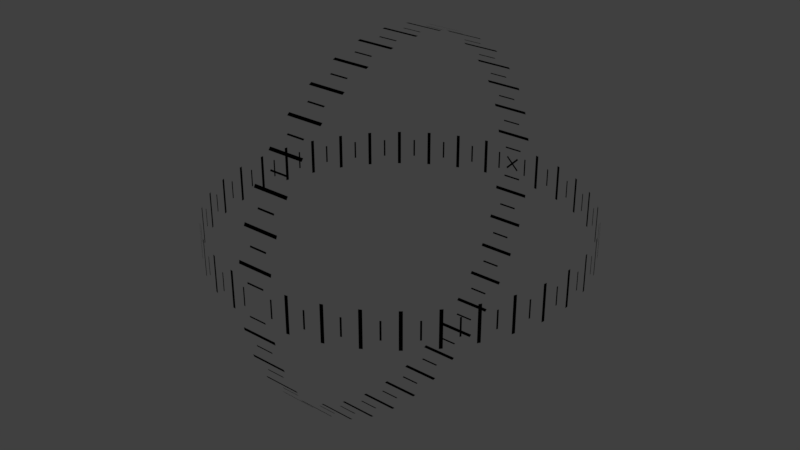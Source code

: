 # Source: degree_sphere.blend  (saved by Blender 2.79.0; exported with 4.5.12 LTS)
import bpy
from mathutils import Matrix  # noqa: F401  (used for matrix-valued properties, if any)

bpy.ops.wm.read_factory_settings(use_empty=True)
scene = bpy.context.scene
scene.name = 'Scene'

# ---- collections
col_collection_1 = bpy.data.collections.new('Collection 1'); scene.collection.children.link(col_collection_1)

# ---- materials (node trees are filled in below, after node groups)
mat_black = bpy.data.materials.new('black')
mat_black.alpha_threshold = 0.0
mat_black.use_transparent_shadow = False
mat_black.diffuse_color = (0.0, 0.0, 0.0, 1.0)
mat_black.roughness = 0.5
mat_black.specular_intensity = 0.2

# ---- material node trees

# ---- world
world_world = bpy.data.worlds.new('World'); scene.world = world_world
world_world.color = (0.05088, 0.05088, 0.05088)
world_world.use_sun_shadow = False
world_world.sun_shadow_jitter_overblur = 0.0
world_world.cycles.sampling_method = 'MANUAL'

# ---- meshes
me_cylinder = bpy.data.meshes.new('Cylinder')
me_cylinder.from_pydata([(1.822, 9.831, -1.0), (1.822, 9.831, 1.0), (3.502, 9.366, -1.0), (3.502, 9.366, 1.0), (5.075, 8.615, -1.0), (5.075, 8.615, 1.0), (6.494, 7.603, -1.0), (6.494, 7.603, 1.0), (7.715, 6.36, -1.0), (7.715, 6.36, 1.0), (8.703, 4.924, -1.0), (8.703, 4.924, 1.0), (9.425, 3.338, -1.0), (9.425, 3.338, 1.0), (9.862, 1.65, -1.0), (9.862, 1.65, 1.0), (9.998, -0.08726, -1.0), (9.998, -0.08726, 1.0), (9.831, -1.822, -1.0), (9.831, -1.822, 1.0), (9.366, -3.502, -1.0), (9.366, -3.502, 1.0), (8.615, -5.075, -1.0), (8.615, -5.075, 1.0), (7.603, -6.494, -1.0), (7.603, -6.494, 1.0), (6.36, -7.715, -1.0), (6.36, -7.715, 1.0), (4.924, -8.703, -1.0), (4.924, -8.703, 1.0), (3.338, -9.425, -1.0), (3.338, -9.425, 1.0), (1.65, -9.862, -1.0), (1.65, -9.862, 1.0), (-1.822, -9.831, -1.0), (-1.822, -9.831, 1.0), (-3.502, -9.366, -1.0), (-3.502, -9.366, 1.0), (-5.075, -8.615, -1.0), (-5.075, -8.615, 1.0), (-6.494, -7.603, -1.0), (-6.494, -7.603, 1.0), (-7.715, -6.36, -1.0), (-7.715, -6.36, 1.0), (-8.703, -4.924, -1.0), (-8.703, -4.924, 1.0), (-9.425, -3.338, -1.0), (-9.425, -3.338, 1.0), (-9.862, -1.65, -1.0), (-9.862, -1.65, 1.0), (-9.998, 0.08726, -1.0), (-9.998, 0.08726, 1.0), (-9.831, 1.822, -1.0), (-9.831, 1.822, 1.0), (-9.366, 3.502, -1.0), (-9.366, 3.502, 1.0), (-8.615, 5.075, -1.0), (-8.615, 5.075, 1.0), (-7.603, 6.494, -1.0), (-7.603, 6.494, 1.0), (-6.36, 7.715, -1.0), (-6.36, 7.715, 1.0), (-4.924, 8.703, -1.0), (-4.924, 8.703, 1.0), (-3.338, 9.425, -1.0), (-3.338, 9.425, 1.0), (-1.65, 9.862, -1.0), (-1.65, 9.862, 1.0), (1.65, 9.862, -1.0), (1.65, 9.862, 1.0), (3.338, 9.425, -1.0), (3.338, 9.425, 1.0), (4.924, 8.703, -1.0), (4.924, 8.703, 1.0), (6.36, 7.715, -1.0), (6.36, 7.715, 1.0), (7.603, 6.494, -1.0), (7.603, 6.494, 1.0), (8.615, 5.075, -1.0), (8.615, 5.075, 1.0), (9.366, 3.502, -1.0), (9.366, 3.502, 1.0), (9.831, 1.822, -1.0), (9.831, 1.822, 1.0), (9.998, 0.08726, -1.0), (9.998, 0.08726, 1.0), (9.862, -1.65, -1.0), (9.862, -1.65, 1.0), (9.425, -3.338, -1.0), (9.425, -3.338, 1.0), (8.703, -4.924, -1.0), (8.703, -4.924, 1.0), (7.715, -6.36, -1.0), (7.715, -6.36, 1.0), (6.494, -7.603, -1.0), (6.494, -7.603, 1.0), (5.075, -8.615, -1.0), (5.075, -8.615, 1.0), (3.502, -9.366, -1.0), (3.502, -9.366, 1.0), (1.822, -9.831, -1.0), (1.822, -9.831, 1.0), (-1.65, -9.862, -1.0), (-1.65, -9.862, 1.0), (-3.338, -9.425, -1.0), (-3.338, -9.425, 1.0), (-4.924, -8.703, -1.0), (-4.924, -8.703, 1.0), (-6.36, -7.715, -1.0), (-6.36, -7.715, 1.0), (-7.603, -6.494, -1.0), (-7.603, -6.494, 1.0), (-8.615, -5.075, -1.0), (-8.615, -5.075, 1.0), (-9.366, -3.502, -1.0), (-9.366, -3.502, 1.0), (-9.831, -1.822, -1.0), (-9.831, -1.822, 1.0), (-9.998, -0.08727, -1.0), (-9.998, -0.08727, 1.0), (-9.862, 1.65, -1.0), (-9.862, 1.65, 1.0), (-9.425, 3.338, -1.0), (-9.425, 3.338, 1.0), (-8.703, 4.924, -1.0), (-8.703, 4.924, 1.0), (-7.715, 6.36, -1.0), (-7.715, 6.36, 1.0), (-6.494, 7.603, -1.0), (-6.494, 7.603, 1.0), (-5.075, 8.615, -1.0), (-5.075, 8.615, 1.0), (-3.502, 9.366, -1.0), (-3.502, 9.366, 1.0), (-1.822, 9.831, -1.0), (-1.822, 9.831, 1.0), (-1.013, 9.964, -1.847), (1.013, 9.964, -1.847), (-1.013, 9.492, -3.549), (1.013, 9.492, -3.549), (-1.013, 8.731, -5.143), (1.013, 8.731, -5.143), (-1.013, 7.706, -6.581), (1.013, 7.706, -6.581), (-1.013, 6.446, -7.819), (1.013, 6.446, -7.819), (-1.013, 4.99, -8.82), (1.013, 4.99, -8.82), (-1.013, 3.383, -9.552), (1.013, 3.383, -9.552), (-1.013, 1.672, -9.994), (1.013, 1.672, -9.994), (-1.013, -0.08844, -10.13), (1.013, -0.08844, -10.13), (-1.013, -1.847, -9.964), (1.013, -1.847, -9.964), (-1.013, -3.549, -9.492), (1.013, -3.549, -9.492), (-1.013, -5.143, -8.731), (1.013, -5.143, -8.731), (-1.013, -6.581, -7.706), (1.013, -6.581, -7.706), (-1.013, -7.819, -6.446), (1.013, -7.819, -6.446), (-1.013, -8.82, -4.99), (1.013, -8.82, -4.99), (-1.013, -9.552, -3.383), (1.013, -9.552, -3.383), (-1.013, -9.994, -1.672), (1.013, -9.994, -1.672), (-1.013, -9.964, 1.847), (1.013, -9.964, 1.847), (-1.013, -9.492, 3.549), (1.013, -9.492, 3.549), (-1.013, -8.731, 5.143), (1.013, -8.731, 5.143), (-1.013, -7.706, 6.581), (1.013, -7.706, 6.581), (-1.013, -6.446, 7.819), (1.013, -6.446, 7.819), (-1.013, -4.99, 8.82), (1.013, -4.99, 8.82), (-1.013, -3.383, 9.552), (1.013, -3.383, 9.552), (-1.013, -1.672, 9.994), (1.013, -1.672, 9.994), (-1.013, 0.08843, 10.13), (1.013, 0.08843, 10.13), (-1.013, 1.847, 9.964), (1.013, 1.847, 9.964), (-1.013, 3.549, 9.492), (1.013, 3.549, 9.492), (-1.013, 5.143, 8.731), (1.013, 5.143, 8.731), (-1.013, 6.581, 7.706), (1.013, 6.581, 7.706), (-1.013, 7.819, 6.446), (1.013, 7.819, 6.446), (-1.013, 8.82, 4.99), (1.013, 8.82, 4.99), (-1.013, 9.552, 3.383), (1.013, 9.552, 3.383), (-1.013, 9.994, 1.672), (1.013, 9.994, 1.672), (-1.013, 9.994, -1.672), (1.013, 9.994, -1.672), (-1.013, 9.552, -3.383), (1.013, 9.552, -3.383), (-1.013, 8.82, -4.99), (1.013, 8.82, -4.99), (-1.013, 7.819, -6.446), (1.013, 7.819, -6.446), (-1.013, 6.581, -7.706), (1.013, 6.581, -7.706), (-1.013, 5.143, -8.731), (1.013, 5.143, -8.731), (-1.013, 3.549, -9.492), (1.013, 3.549, -9.492), (-1.013, 1.847, -9.964), (1.013, 1.847, -9.964), (-1.013, 0.08844, -10.13), (1.013, 0.08844, -10.13), (-1.013, -1.672, -9.994), (1.013, -1.672, -9.994), (-1.013, -3.383, -9.552), (1.013, -3.383, -9.552), (-1.013, -4.99, -8.82), (1.013, -4.99, -8.82), (-1.013, -6.446, -7.819), (1.013, -6.446, -7.819), (-1.013, -7.706, -6.581), (1.013, -7.706, -6.581), (-1.013, -8.731, -5.143), (1.013, -8.731, -5.143), (-1.013, -9.492, -3.549), (1.013, -9.492, -3.549), (-1.013, -9.964, -1.847), (1.013, -9.964, -1.847), (-1.013, -9.994, 1.672), (1.013, -9.994, 1.672), (-1.013, -9.552, 3.383), (1.013, -9.552, 3.383), (-1.013, -8.82, 4.99), (1.013, -8.82, 4.99), (-1.013, -7.819, 6.446), (1.013, -7.819, 6.446), (-1.013, -6.581, 7.706), (1.013, -6.581, 7.706), (-1.013, -5.143, 8.731), (1.013, -5.143, 8.731), (-1.013, -3.549, 9.492), (1.013, -3.549, 9.492), (-1.013, -1.847, 9.964), (1.013, -1.847, 9.964), (-1.013, -0.08844, 10.13), (1.013, -0.08844, 10.13), (-1.013, 1.672, 9.994), (1.013, 1.672, 9.994), (-1.013, 3.383, 9.552), (1.013, 3.383, 9.552), (-1.013, 4.99, 8.82), (1.013, 4.99, 8.82), (-1.013, 6.446, 7.819), (1.013, 6.446, 7.819), (-1.013, 7.706, 6.581), (1.013, 7.706, 6.581), (-1.013, 8.731, 5.143), (1.013, 8.731, 5.143), (-1.013, 9.492, 3.549), (1.013, 9.492, 3.549), (-1.013, 9.964, 1.847), (1.013, 9.964, 1.847), (-0.828, 9.965, -0.5), (-0.828, 9.965, 0.5), (0.915, 9.957, -0.5), (0.915, 9.957, 0.5), (2.63, 9.647, -0.5), (2.63, 9.647, 0.5), (4.265, 9.044, -0.5), (4.265, 9.044, 0.5), (5.771, 8.166, -0.5), (5.771, 8.166, 0.5), (7.101, 7.04, -0.5), (7.101, 7.04, 0.5), (8.216, 5.7, -0.5), (8.216, 5.7, 0.5), (9.081, 4.186, -0.5), (9.081, 4.186, 0.5), (9.67, 2.546, -0.5), (9.67, 2.546, 0.5), (9.965, 0.828, -0.5), (9.965, 0.828, 0.5), (9.957, -0.915, -0.5), (9.957, -0.915, 0.5), (9.647, -2.63, -0.5), (9.647, -2.63, 0.5), (9.044, -4.265, -0.5), (9.044, -4.265, 0.5), (8.166, -5.771, -0.5), (8.166, -5.771, 0.5), (7.04, -7.101, -0.5), (7.04, -7.101, 0.5), (5.7, -8.216, -0.5), (5.7, -8.216, 0.5), (4.186, -9.081, -0.5), (4.186, -9.081, 0.5), (2.546, -9.67, -0.5), (2.546, -9.67, 0.5), (0.828, -9.965, -0.5), (0.828, -9.965, 0.5), (-0.915, -9.957, -0.5), (-0.915, -9.957, 0.5), (-2.63, -9.647, -0.5), (-2.63, -9.647, 0.5), (-4.265, -9.044, -0.5), (-4.265, -9.044, 0.5), (-5.771, -8.166, -0.5), (-5.771, -8.166, 0.5), (-7.101, -7.04, -0.5), (-7.101, -7.04, 0.5), (-8.216, -5.7, -0.5), (-8.216, -5.7, 0.5), (-9.081, -4.186, -0.5), (-9.081, -4.186, 0.5), (-9.67, -2.546, -0.5), (-9.67, -2.546, 0.5), (-9.965, -0.828, -0.5), (-9.965, -0.828, 0.5), (-9.957, 0.915, -0.5), (-9.957, 0.915, 0.5), (-9.647, 2.63, -0.5), (-9.647, 2.63, 0.5), (-9.044, 4.265, -0.5), (-9.044, 4.265, 0.5), (-8.166, 5.771, -0.5), (-8.166, 5.771, 0.5), (-7.04, 7.101, -0.5), (-7.04, 7.101, 0.5), (-5.7, 8.216, -0.5), (-5.7, 8.216, 0.5), (-4.186, 9.081, -0.5), (-4.186, 9.081, 0.5), (-2.546, 9.67, -0.5), (-2.546, 9.67, 0.5), (-0.915, 9.957, -0.5), (-0.915, 9.957, 0.5), (0.828, 9.965, -0.5), (0.828, 9.965, 0.5), (2.546, 9.67, -0.5), (2.546, 9.67, 0.5), (4.186, 9.081, -0.5), (4.186, 9.081, 0.5), (5.7, 8.216, -0.5), (5.7, 8.216, 0.5), (7.04, 7.101, -0.5), (7.04, 7.101, 0.5), (8.166, 5.771, -0.5), (8.166, 5.771, 0.5), (9.044, 4.265, -0.5), (9.044, 4.265, 0.5), (9.647, 2.63, -0.5), (9.647, 2.63, 0.5), (9.957, 0.915, -0.5), (9.957, 0.915, 0.5), (9.965, -0.828, -0.5), (9.965, -0.828, 0.5), (9.67, -2.546, -0.5), (9.67, -2.546, 0.5), (9.081, -4.186, -0.5), (9.081, -4.186, 0.5), (8.216, -5.7, -0.5), (8.216, -5.7, 0.5), (7.101, -7.04, -0.5), (7.101, -7.04, 0.5), (5.771, -8.166, -0.5), (5.771, -8.166, 0.5), (4.265, -9.044, -0.5), (4.265, -9.044, 0.5), (2.63, -9.647, -0.5), (2.63, -9.647, 0.5), (0.9149, -9.957, -0.5), (0.9149, -9.957, 0.5), (-0.828, -9.965, -0.5), (-0.828, -9.965, 0.5), (-2.546, -9.67, -0.5), (-2.546, -9.67, 0.5), (-4.186, -9.081, -0.5), (-4.186, -9.081, 0.5), (-5.7, -8.216, -0.5), (-5.7, -8.216, 0.5), (-7.04, -7.101, -0.5), (-7.04, -7.101, 0.5), (-8.166, -5.771, -0.5), (-8.166, -5.771, 0.5), (-9.044, -4.265, -0.5), (-9.044, -4.265, 0.5), (-9.647, -2.63, -0.5), (-9.647, -2.63, 0.5), (-9.957, -0.915, -0.5), (-9.957, -0.915, 0.5), (-9.965, 0.828, -0.5), (-9.965, 0.828, 0.5), (-9.67, 2.546, -0.5), (-9.67, 2.546, 0.5), (-9.081, 4.186, -0.5), (-9.081, 4.186, 0.5), (-8.216, 5.7, -0.5), (-8.216, 5.7, 0.5), (-7.101, 7.04, -0.5), (-7.101, 7.04, 0.5), (-5.771, 8.166, -0.5), (-5.771, 8.166, 0.5), (-4.265, 9.044, -0.5), (-4.265, 9.044, 0.5), (-2.63, 9.647, -0.5), (-2.63, 9.647, 0.5), (-0.5067, 10.03, 0.8333), (0.5067, 10.03, 0.8333), (-0.5067, 10.02, -0.9214), (0.5067, 10.02, -0.9214), (-0.5067, 9.712, -2.648), (0.5067, 9.712, -2.648), (-0.5067, 9.105, -4.294), (0.5067, 9.105, -4.294), (-0.5067, 8.221, -5.81), (0.5067, 8.221, -5.81), (-0.5067, 7.087, -7.149), (0.5067, 7.087, -7.149), (-0.5067, 5.738, -8.271), (0.5067, 5.738, -8.271), (-0.5067, 4.214, -9.142), (0.5067, 4.214, -9.142), (-0.5067, 2.563, -9.735), (0.5067, 2.563, -9.735), (-0.5067, 0.8333, -10.03), (0.5067, 0.8333, -10.03), (-0.5067, -0.9214, -10.02), (0.5067, -0.9214, -10.02), (-0.5067, -2.648, -9.712), (0.5067, -2.648, -9.712), (-0.5067, -4.294, -9.105), (0.5067, -4.294, -9.105), (-0.5067, -5.81, -8.221), (0.5067, -5.81, -8.221), (-0.5067, -7.149, -7.087), (0.5067, -7.149, -7.087), (-0.5067, -8.271, -5.738), (0.5067, -8.271, -5.738), (-0.5067, -9.142, -4.214), (0.5067, -9.142, -4.214), (-0.5067, -9.735, -2.563), (0.5067, -9.735, -2.563), (-0.5067, -10.03, -0.8333), (0.5067, -10.03, -0.8333), (-0.5067, -10.02, 0.9214), (0.5067, -10.02, 0.9214), (-0.5067, -9.712, 2.648), (0.5067, -9.712, 2.648), (-0.5067, -9.105, 4.294), (0.5067, -9.105, 4.294), (-0.5067, -8.221, 5.81), (0.5067, -8.221, 5.81), (-0.5067, -7.087, 7.149), (0.5067, -7.087, 7.149), (-0.5067, -5.738, 8.271), (0.5067, -5.738, 8.271), (-0.5067, -4.214, 9.142), (0.5067, -4.214, 9.142), (-0.5067, -2.563, 9.735), (0.5067, -2.563, 9.735), (-0.5067, -0.8333, 10.03), (0.5067, -0.8333, 10.03), (-0.5067, 0.9214, 10.02), (0.5067, 0.9214, 10.02), (-0.5067, 2.648, 9.712), (0.5067, 2.648, 9.712), (-0.5067, 4.294, 9.105), (0.5067, 4.294, 9.105), (-0.5067, 5.81, 8.221), (0.5067, 5.81, 8.221), (-0.5067, 7.149, 7.087), (0.5067, 7.149, 7.087), (-0.5067, 8.271, 5.738), (0.5067, 8.271, 5.738), (-0.5067, 9.142, 4.214), (0.5067, 9.142, 4.214), (-0.5067, 9.735, 2.563), (0.5067, 9.735, 2.563), (-0.5067, 10.02, 0.9214), (0.5067, 10.02, 0.9214), (-0.5067, 10.03, -0.8333), (0.5067, 10.03, -0.8333), (-0.5067, 9.735, -2.563), (0.5067, 9.735, -2.563), (-0.5067, 9.142, -4.214), (0.5067, 9.142, -4.214), (-0.5067, 8.271, -5.738), (0.5067, 8.271, -5.738), (-0.5067, 7.149, -7.087), (0.5067, 7.149, -7.087), (-0.5067, 5.81, -8.221), (0.5067, 5.81, -8.221), (-0.5067, 4.294, -9.105), (0.5067, 4.294, -9.105), (-0.5067, 2.648, -9.712), (0.5067, 2.648, -9.712), (-0.5067, 0.9214, -10.02), (0.5067, 0.9214, -10.02), (-0.5067, -0.8333, -10.03), (0.5067, -0.8333, -10.03), (-0.5067, -2.563, -9.735), (0.5067, -2.563, -9.735), (-0.5067, -4.214, -9.142), (0.5067, -4.214, -9.142), (-0.5067, -5.738, -8.271), (0.5067, -5.738, -8.271), (-0.5067, -7.087, -7.149), (0.5067, -7.087, -7.149), (-0.5067, -8.221, -5.81), (0.5067, -8.221, -5.81), (-0.5067, -9.105, -4.294), (0.5067, -9.105, -4.294), (-0.5067, -9.712, -2.648), (0.5067, -9.712, -2.648), (-0.5067, -10.02, -0.9214), (0.5067, -10.02, -0.9214), (-0.5067, -10.03, 0.8333), (0.5067, -10.03, 0.8333), (-0.5067, -9.735, 2.563), (0.5067, -9.735, 2.563), (-0.5067, -9.142, 4.214), (0.5067, -9.142, 4.214), (-0.5067, -8.271, 5.738), (0.5067, -8.271, 5.738), (-0.5067, -7.149, 7.087), (0.5067, -7.149, 7.087), (-0.5067, -5.81, 8.221), (0.5067, -5.81, 8.221), (-0.5067, -4.294, 9.105), (0.5067, -4.294, 9.105), (-0.5067, -2.648, 9.712), (0.5067, -2.648, 9.712), (-0.5067, -0.9214, 10.02), (0.5067, -0.9214, 10.02), (-0.5067, 0.8333, 10.03), (0.5067, 0.8333, 10.03), (-0.5067, 2.563, 9.735), (0.5067, 2.563, 9.735), (-0.5067, 4.214, 9.142), (0.5067, 4.214, 9.142), (-0.5067, 5.738, 8.271), (0.5067, 5.738, 8.271), (-0.5067, 7.087, 7.149), (0.5067, 7.087, 7.149), (-0.5067, 8.221, 5.81), (0.5067, 8.221, 5.81), (-0.5067, 9.105, 4.294), (0.5067, 9.105, 4.294), (-0.5067, 9.712, 2.648), (0.5067, 9.712, 2.648), (-0.3889, 10.0, 0.3182), (0.3182, 10.0, -0.3889), (-0.3182, 10.0, 0.3889), (0.3889, 10.0, -0.3182), (-0.3182, 10.0, -0.3889), (0.3889, 10.0, 0.3182), (-0.3889, 10.0, -0.3182), (0.3182, 10.0, 0.3889)], [], [(46, 47, 115, 114), (22, 23, 91, 90), (48, 49, 117, 116), (24, 25, 93, 92), (50, 51, 119, 118), (26, 27, 95, 94), (0, 1, 69, 68), (52, 53, 121, 120), (28, 29, 97, 96), (2, 3, 71, 70), (54, 55, 123, 122), (30, 31, 99, 98), (4, 5, 73, 72), (56, 57, 125, 124), (32, 33, 101, 100), (6, 7, 75, 74), (58, 59, 127, 126), (8, 9, 77, 76), (60, 61, 129, 128), (34, 35, 103, 102), (10, 11, 79, 78), (62, 63, 131, 130), (36, 37, 105, 104), (12, 13, 81, 80), (64, 65, 133, 132), (38, 39, 107, 106), (14, 15, 83, 82), (66, 67, 135, 134), (40, 41, 109, 108), (16, 17, 85, 84), (42, 43, 111, 110), (18, 19, 87, 86), (44, 45, 113, 112), (20, 21, 89, 88), (182, 183, 251, 250), (158, 159, 227, 226), (184, 185, 253, 252), (160, 161, 229, 228), (186, 187, 255, 254), (162, 163, 231, 230), (136, 137, 205, 204), (188, 189, 257, 256), (164, 165, 233, 232), (138, 139, 207, 206), (190, 191, 259, 258), (166, 167, 235, 234), (140, 141, 209, 208), (192, 193, 261, 260), (168, 169, 237, 236), (142, 143, 211, 210), (194, 195, 263, 262), (144, 145, 213, 212), (196, 197, 265, 264), (170, 171, 239, 238), (146, 147, 215, 214), (198, 199, 267, 266), (172, 173, 241, 240), (148, 149, 217, 216), (200, 201, 269, 268), (174, 175, 243, 242), (150, 151, 219, 218), (202, 203, 271, 270), (176, 177, 245, 244), (152, 153, 221, 220), (178, 179, 247, 246), (154, 155, 223, 222), (180, 181, 249, 248), (156, 157, 225, 224), (322, 323, 395, 394), (296, 297, 369, 368), (324, 325, 397, 396), (298, 299, 371, 370), (273, 345, 344, 272), (326, 327, 399, 398), (300, 301, 373, 372), (274, 275, 347, 346), (328, 329, 401, 400), (302, 303, 375, 374), (276, 277, 349, 348), (330, 331, 403, 402), (304, 305, 377, 376), (278, 279, 351, 350), (332, 333, 405, 404), (306, 307, 379, 378), (280, 281, 353, 352), (334, 335, 407, 406), (308, 309, 381, 380), (282, 283, 355, 354), (336, 337, 409, 408), (310, 311, 383, 382), (284, 285, 357, 356), (338, 339, 411, 410), (312, 313, 385, 384), (286, 287, 359, 358), (340, 341, 413, 412), (314, 315, 387, 386), (288, 289, 361, 360), (342, 343, 415, 414), (316, 317, 389, 388), (290, 291, 363, 362), (318, 319, 391, 390), (292, 293, 365, 364), (320, 321, 393, 392), (294, 295, 367, 366), (466, 467, 539, 538), (440, 441, 513, 512), (468, 469, 541, 540), (442, 443, 515, 514), (417, 489, 488, 416), (470, 471, 543, 542), (444, 445, 517, 516), (418, 419, 491, 490), (472, 473, 545, 544), (446, 447, 519, 518), (420, 421, 493, 492), (474, 475, 547, 546), (448, 449, 521, 520), (422, 423, 495, 494), (476, 477, 549, 548), (450, 451, 523, 522), (424, 425, 497, 496), (478, 479, 551, 550), (452, 453, 525, 524), (426, 427, 499, 498), (480, 481, 553, 552), (454, 455, 527, 526), (428, 429, 501, 500), (482, 483, 555, 554), (456, 457, 529, 528), (430, 431, 503, 502), (484, 485, 557, 556), (458, 459, 531, 530), (432, 433, 505, 504), (486, 487, 559, 558), (460, 461, 533, 532), (434, 435, 507, 506), (462, 463, 535, 534), (436, 437, 509, 508), (464, 465, 537, 536), (438, 439, 511, 510), (560, 561, 563, 562), (564, 565, 567, 566)])
me_cylinder.materials.append(mat_black)
me_cylinder.use_remesh_preserve_volume = False
me_cylinder.use_remesh_preserve_attributes = False
me_cylinder.use_mirror_vertex_groups = False
me_cylinder.update()

# ---- objects
ob_markings_degrees = bpy.data.objects.new('markings_degrees', me_cylinder)

# ---- transforms, parenting, visibility, modifiers, constraints
ob_markings_degrees.location = (0.0, 0.0, 0.0)
ob_markings_degrees.lineart.crease_threshold = 0.0

# ---- collection membership
col_collection_1.objects.link(ob_markings_degrees)

# ---- scene / render settings (as saved in the file)
scene.frame_start = 1; scene.frame_end = 250; scene.frame_set(1)
scene.render.engine = 'BLENDER_EEVEE_NEXT'
scene.render.resolution_percentage = 50
scene.render.dither_intensity = 0.0
scene.cycles.use_denoising = False
scene.cycles.samples = 128
scene.cycles.sampling_pattern = 'TABULATED_SOBOL'
scene.cycles.use_adaptive_sampling = False
scene.cycles.use_light_tree = False
scene.cycles.blur_glossy = 0.0
scene.cycles.sample_clamp_indirect = 0.0
scene.view_settings.view_transform = 'Standard'
bpy.context.view_layer.update()

# ---- added for rendering (the .blend has no active camera and no usable light): camera, sun
cam_auto = bpy.data.cameras.new('AutoCamera')
cam_auto.lens = 50.0
cam_auto.sensor_width = 36.0
cam_auto.clip_end = 1000.0
ob_auto_camera = bpy.data.objects.new('AutoCamera', cam_auto)
scene.collection.objects.link(ob_auto_camera)
ob_auto_camera.location = (32.226, -38.6712, 25.7808)
ob_auto_camera.rotation_euler = (1.09748, -7.21219e-08, 0.694738)
scene.camera = ob_auto_camera
light_auto_sun = bpy.data.lights.new('AutoSun', 'SUN')
light_auto_sun.energy = 3.0
light_auto_sun.angle = 0.0523599
ob_auto_sun = bpy.data.objects.new('AutoSun', light_auto_sun)
scene.collection.objects.link(ob_auto_sun)
ob_auto_sun.rotation_euler = (0.872665, 0.174533, 0.523599)
bpy.context.view_layer.update()

